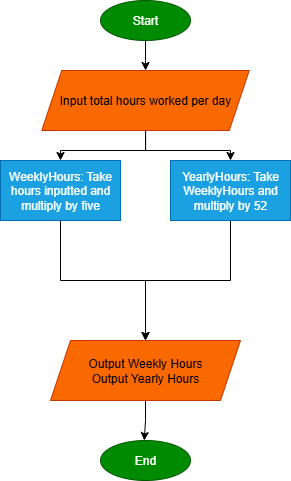

The diagram above was exported from draw.io. Its source (the exported page's mxGraphModel, read from the mxfile embedded in the PNG):
<mxGraphModel dx="1008" dy="611" grid="1" gridSize="10" guides="1" tooltips="1" connect="1" arrows="1" fold="1" page="1" pageScale="1" pageWidth="850" pageHeight="1100" math="0" shadow="0">
  <root>
    <mxCell id="0" />
    <mxCell id="1" parent="0" />
    <mxCell id="3eFuds3CeSmwESzTCysF-5" value="" style="edgeStyle=orthogonalEdgeStyle;rounded=0;orthogonalLoop=1;jettySize=auto;html=1;" parent="1" source="3eFuds3CeSmwESzTCysF-1" target="3eFuds3CeSmwESzTCysF-4" edge="1">
      <mxGeometry relative="1" as="geometry" />
    </mxCell>
    <mxCell id="3eFuds3CeSmwESzTCysF-1" value="Start" style="ellipse;whiteSpace=wrap;html=1;fillColor=#008a00;fontColor=#ffffff;strokeColor=#005700;" parent="1" vertex="1">
      <mxGeometry x="400" y="80" width="90" height="40" as="geometry" />
    </mxCell>
    <mxCell id="3eFuds3CeSmwESzTCysF-7" value="" style="edgeStyle=orthogonalEdgeStyle;rounded=0;orthogonalLoop=1;jettySize=auto;html=1;" parent="1" source="3eFuds3CeSmwESzTCysF-4" target="3eFuds3CeSmwESzTCysF-6" edge="1">
      <mxGeometry relative="1" as="geometry" />
    </mxCell>
    <mxCell id="3eFuds3CeSmwESzTCysF-4" value="Input total hours worked per day" style="shape=parallelogram;perimeter=parallelogramPerimeter;whiteSpace=wrap;html=1;fixedSize=1;fillColor=#fa6800;fontColor=#000000;strokeColor=#C73500;" parent="1" vertex="1">
      <mxGeometry x="341.25" y="150" width="207.5" height="60" as="geometry" />
    </mxCell>
    <mxCell id="3eFuds3CeSmwESzTCysF-6" value="WeeklyHours: Take hours inputted and multiply by five" style="whiteSpace=wrap;html=1;fillColor=#1ba1e2;fontColor=#ffffff;strokeColor=#006EAF;" parent="1" vertex="1">
      <mxGeometry x="300" y="240" width="120" height="60" as="geometry" />
    </mxCell>
    <mxCell id="3eFuds3CeSmwESzTCysF-11" value="" style="edgeStyle=orthogonalEdgeStyle;rounded=0;orthogonalLoop=1;jettySize=auto;html=1;" parent="1" source="3eFuds3CeSmwESzTCysF-8" target="3eFuds3CeSmwESzTCysF-10" edge="1">
      <mxGeometry relative="1" as="geometry" />
    </mxCell>
    <mxCell id="3eFuds3CeSmwESzTCysF-8" value="YearlyHours: Take WeeklyHours and multiply by 52" style="whiteSpace=wrap;html=1;fillColor=#1ba1e2;fontColor=#ffffff;strokeColor=#006EAF;" parent="1" vertex="1">
      <mxGeometry x="470" y="240" width="120" height="60" as="geometry" />
    </mxCell>
    <mxCell id="3eFuds3CeSmwESzTCysF-17" value="" style="edgeStyle=orthogonalEdgeStyle;rounded=0;orthogonalLoop=1;jettySize=auto;html=1;" parent="1" source="3eFuds3CeSmwESzTCysF-10" edge="1">
      <mxGeometry relative="1" as="geometry">
        <mxPoint x="443.75" y="520" as="targetPoint" />
      </mxGeometry>
    </mxCell>
    <mxCell id="3eFuds3CeSmwESzTCysF-10" value="Output Weekly Hours&lt;div&gt;Output Yearly Hours&lt;/div&gt;" style="shape=parallelogram;perimeter=parallelogramPerimeter;whiteSpace=wrap;html=1;fixedSize=1;fillColor=#fa6800;fontColor=#000000;strokeColor=#C73500;" parent="1" vertex="1">
      <mxGeometry x="350" y="420" width="190" height="60" as="geometry" />
    </mxCell>
    <mxCell id="3eFuds3CeSmwESzTCysF-12" value="" style="endArrow=classic;html=1;rounded=0;entryX=0.5;entryY=0;entryDx=0;entryDy=0;exitX=0.5;exitY=1;exitDx=0;exitDy=0;" parent="1" source="3eFuds3CeSmwESzTCysF-4" target="3eFuds3CeSmwESzTCysF-8" edge="1">
      <mxGeometry width="50" height="50" relative="1" as="geometry">
        <mxPoint x="440" y="210" as="sourcePoint" />
        <mxPoint x="490" y="160" as="targetPoint" />
        <Array as="points">
          <mxPoint x="445" y="230" />
          <mxPoint x="530" y="230" />
        </Array>
      </mxGeometry>
    </mxCell>
    <mxCell id="3eFuds3CeSmwESzTCysF-15" value="" style="endArrow=classic;html=1;rounded=0;exitX=0.5;exitY=1;exitDx=0;exitDy=0;entryX=0.5;entryY=0;entryDx=0;entryDy=0;" parent="1" source="3eFuds3CeSmwESzTCysF-6" target="3eFuds3CeSmwESzTCysF-10" edge="1">
      <mxGeometry width="50" height="50" relative="1" as="geometry">
        <mxPoint x="341.25" y="380" as="sourcePoint" />
        <mxPoint x="391.25" y="330" as="targetPoint" />
        <Array as="points">
          <mxPoint x="360" y="360" />
          <mxPoint x="445" y="360" />
        </Array>
      </mxGeometry>
    </mxCell>
    <mxCell id="3eFuds3CeSmwESzTCysF-18" value="End" style="ellipse;whiteSpace=wrap;html=1;fillColor=#008a00;fontColor=#ffffff;strokeColor=#005700;" parent="1" vertex="1">
      <mxGeometry x="400" y="520" width="90" height="40" as="geometry" />
    </mxCell>
  </root>
</mxGraphModel>